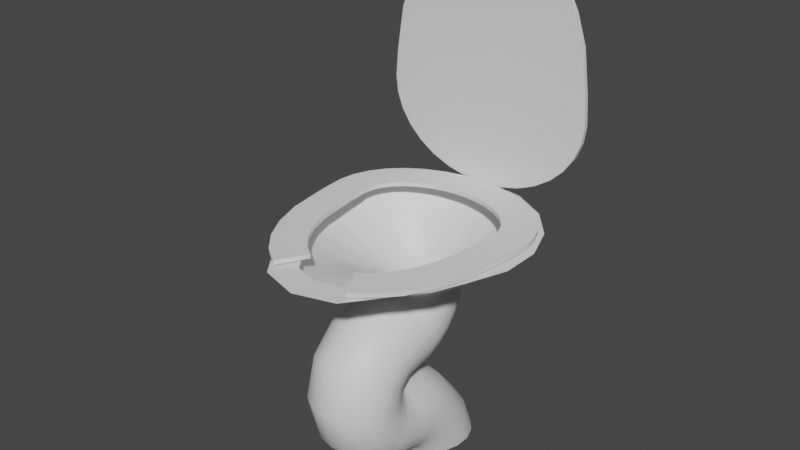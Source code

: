 # Source: wc.blend  (saved by Blender 3.5.10; exported with 4.5.12 LTS)
import bpy
from mathutils import Matrix  # noqa: F401  (used for matrix-valued properties, if any)

bpy.ops.wm.read_factory_settings(use_empty=True)
scene = bpy.context.scene
scene.name = 'Scene'

# ---- collections
col_collection = bpy.data.collections.new('Collection'); scene.collection.children.link(col_collection)

# ---- materials (node trees are filled in below, after node groups)
mat_002 = bpy.data.materials.new('マテリアル.002')
mat_002.use_transparent_shadow = False
mat_001 = bpy.data.materials.new('マテリアル.001')
mat_001.use_transparent_shadow = False
mat_x = bpy.data.materials.new('マテリアル')
mat_x.use_transparent_shadow = False

# ---- node groups
ng_auto_smooth = bpy.data.node_groups.new('Auto Smooth', 'GeometryNodeTree')
_s = ng_auto_smooth.interface.new_socket(name='Geometry', in_out='OUTPUT', socket_type='NodeSocketGeometry')
_s = ng_auto_smooth.interface.new_socket(name='Geometry', in_out='INPUT', socket_type='NodeSocketGeometry')
_s = ng_auto_smooth.interface.new_socket(name='Angle', in_out='INPUT', socket_type='NodeSocketFloat')
_s.subtype = 'ANGLE'
_s.min_value = 0.0
_s.max_value = 3.142
ng_auto_smooth.is_modifier = True
_N = ng_auto_smooth.nodes; _L = ng_auto_smooth.links
n0 = _N.new('NodeGroupOutput'); n0.name = 'Group Output'; n0.location = (480, -100)
n1 = _N.new('NodeGroupInput'); n1.name = 'Group Input'; n1.location = (-420, -300)
n2 = _N.new('NodeGroupInput'); n2.name = 'Group Input.001'; n2.location = (-60, -100)
n3 = _N.new('GeometryNodeSetShadeSmooth'); n3.name = 'Set Shade Smooth'; n3.location = (120, -100)
n3.domain = 'EDGE'
n4 = _N.new('GeometryNodeSetShadeSmooth'); n4.name = 'Set Shade Smooth.001'; n4.location = (300, -100)
n5 = _N.new('GeometryNodeInputMeshEdgeAngle'); n5.name = 'Edge Angle'; n5.location = (-420, -220)
n6 = _N.new('GeometryNodeInputEdgeSmooth'); n6.name = 'Is Edge Smooth'; n6.location = (-60, -160)
n7 = _N.new('GeometryNodeInputShadeSmooth'); n7.name = 'Is Face Smooth'; n7.location = (-240, -340)
n8 = _N.new('FunctionNodeBooleanMath'); n8.name = 'Boolean Math'; n8.location = (-60, -220)
n9 = _N.new('FunctionNodeCompare'); n9.name = 'Compare'; n9.location = (-240, -180)
n9.operation = 'LESS_EQUAL'
_L.new(n5.outputs[0], n9.inputs[0])
_L.new(n4.outputs[0], n0.inputs[0])
_L.new(n1.outputs[1], n9.inputs[1])
_L.new(n9.outputs[0], n8.inputs[0])
_L.new(n7.outputs[0], n8.inputs[1])
_L.new(n2.outputs[0], n3.inputs[0])
_L.new(n6.outputs[0], n3.inputs[1])
_L.new(n3.outputs[0], n4.inputs[0])
_L.new(n8.outputs[0], n3.inputs[2])
n0.is_active_output = True

# ---- material node trees
mat_002.use_nodes = True; mat_002.node_tree.nodes.clear()
_N = mat_002.node_tree.nodes; _L = mat_002.node_tree.links
n0 = _N.new('ShaderNodeBsdfPrincipled'); n0.name = 'プリンシプルBSDF'; n0.location = (10, 300)
n0.distribution = 'GGX'
n0.subsurface_method = 'RANDOM_WALK_SKIN'
n0.inputs[3].default_value = 1.45
n0.inputs[27].default_value = (0.0, 0.0, 0.0, 1.0)
n0.inputs[28].default_value = 1.0
n1 = _N.new('ShaderNodeOutputMaterial'); n1.name = 'マテリアル出力'; n1.location = (300, 300)
_L.new(n0.outputs[0], n1.inputs[0])
n1.is_active_output = True
mat_001.use_nodes = True; mat_001.node_tree.nodes.clear()
_N = mat_001.node_tree.nodes; _L = mat_001.node_tree.links
n0 = _N.new('ShaderNodeBsdfPrincipled'); n0.name = 'プリンシプルBSDF'; n0.location = (10, 300)
n0.distribution = 'GGX'
n0.subsurface_method = 'RANDOM_WALK_SKIN'
n0.inputs[3].default_value = 1.45
n0.inputs[27].default_value = (0.0, 0.0, 0.0, 1.0)
n0.inputs[28].default_value = 1.0
n1 = _N.new('ShaderNodeOutputMaterial'); n1.name = 'マテリアル出力'; n1.location = (300, 300)
_L.new(n0.outputs[0], n1.inputs[0])
n1.is_active_output = True
mat_x.use_nodes = True; mat_x.node_tree.nodes.clear()
_N = mat_x.node_tree.nodes; _L = mat_x.node_tree.links
n0 = _N.new('ShaderNodeBsdfPrincipled'); n0.name = 'プリンシプルBSDF'; n0.location = (10, 300)
n0.distribution = 'GGX'
n0.subsurface_method = 'RANDOM_WALK_SKIN'
n0.inputs[3].default_value = 1.45
n0.inputs[27].default_value = (0.0, 0.0, 0.0, 1.0)
n0.inputs[28].default_value = 1.0
n1 = _N.new('ShaderNodeOutputMaterial'); n1.name = 'マテリアル出力'; n1.location = (300, 300)
_L.new(n0.outputs[0], n1.inputs[0])
n1.is_active_output = True

# ---- world
world_world = bpy.data.worlds.new('World'); scene.world = world_world
world_world.use_nodes = True; world_world.node_tree.nodes.clear()
_N = world_world.node_tree.nodes; _L = world_world.node_tree.links
n0 = _N.new('ShaderNodeOutputWorld'); n0.name = 'World Output'; n0.location = (300, 300)
n1 = _N.new('ShaderNodeBackground'); n1.name = 'Background'; n1.location = (10, 300)
n1.inputs[0].default_value = (0.05088, 0.05088, 0.05088, 1.0)
_L.new(n1.outputs[0], n0.inputs[0])
n0.is_active_output = True
world_world.color = (0.05088, 0.05088, 0.05088)
world_world.use_sun_shadow = False
world_world.sun_shadow_jitter_overblur = 0.0

# ---- meshes
me_x = bpy.data.meshes.new('円柱')
me_x.from_pydata([(-0.6994, 1.528, 6.825), (-1.314, 1.173, 6.825), (-1.771, 0.6291, 6.825), (-2.014, -0.03813, 6.825), (-2.014, -0.7481, 6.825), (-1.739, -1.503, 6.825), (-1.482, -2.127, 6.825), (-0.5461, -3.376, 6.825), (-3.553e-08, -3.54, 6.825), (0.5461, -3.376, 6.825), (1.482, -2.127, 6.825), (1.739, -1.503, 6.825), (2.014, -0.7481, 6.825), (2.014, -0.03813, 6.825), (1.771, 0.6291, 6.825), (1.314, 1.173, 6.825), (-3.092e-08, 1.651, 6.825), (0.6994, 1.528, 6.825), (1.332e-15, 1.131, 1.258), (0.342, 1.071, 1.258), (0.6428, 0.8976, 1.258), (0.866, 0.6251, 1.258), (0.9848, 0.2946, 1.258), (0.9848, -0.06471, 1.258), (0.866, -0.4509, 1.258), (0.6428, -0.79, 1.258), (0.342, -0.9553, 1.258), (1.332e-15, -1.013, 1.258), (-0.342, -0.9553, 1.258), (-0.6428, -0.79, 1.258), (-0.866, -0.4509, 1.258), (-0.9848, -0.06471, 1.258), (-0.9848, 0.2946, 1.258), (-0.866, 0.6251, 1.258), (-0.6428, 0.8976, 1.258), (-0.342, 1.071, 1.258), (9.544e-16, 0.7424, 2.171), (0.342, 0.6974, 2.129), (0.6428, 0.5845, 2.025), (0.866, 0.3455, 1.864), (0.9848, 0.05921, 1.708), (0.9848, -0.2643, 1.571), (0.866, -0.6182, 1.522), (0.6428, -0.8836, 1.445), (0.342, -1.025, 1.344), (8.882e-16, -1.074, 1.309), (-0.342, -1.025, 1.344), (-0.6428, -0.8836, 1.445), (-0.866, -0.6182, 1.522), (-0.9848, -0.2643, 1.571), (-0.9848, 0.05921, 1.708), (-0.866, 0.3455, 1.864), (-0.6428, 0.5845, 2.025), (-0.342, 0.6974, 2.129), (8.882e-16, 0.01459, 3.038), (0.342, -0.02136, 2.989), (0.6428, -0.08749, 2.79), (0.866, -0.2169, 2.53), (0.9848, -0.4285, 2.296), (0.9848, -0.6849, 2.095), (0.866, -0.8795, 1.833), (0.6428, -1.038, 1.62), (0.342, -1.142, 1.48), (8.882e-16, -1.177, 1.432), (-0.342, -1.142, 1.48), (-0.6428, -1.038, 1.62), (-0.866, -0.8795, 1.833), (-0.9848, -0.6849, 2.095), (-0.9848, -0.4285, 2.296), (-0.866, -0.2169, 2.53), (-0.6428, -0.08749, 2.79), (-0.342, -0.02136, 2.989), (8.882e-16, -0.6698, 3.411), (0.342, -0.6892, 3.354), (0.6428, -0.7451, 3.189), (0.866, -0.8308, 2.937), (0.9848, -0.9359, 2.628), (0.9848, -1.048, 2.3), (0.866, -1.153, 1.991), (0.6428, -1.238, 1.739), (0.342, -1.294, 1.574), (8.882e-16, -1.314, 1.517), (-0.342, -1.294, 1.574), (-0.6428, -1.238, 1.739), (-0.866, -1.153, 1.991), (-0.9848, -1.048, 2.3), (-0.9848, -0.9359, 2.628), (-0.866, -0.8308, 2.937), (-0.6428, -0.7451, 3.189), (-0.342, -0.6892, 3.354), (8.882e-16, -1.435, 3.556), (0.342, -1.436, 3.496), (0.6428, -1.439, 3.323), (0.866, -1.444, 3.057), (0.9848, -1.45, 2.73), (0.9848, -1.455, 2.383), (0.866, -1.461, 2.057), (0.6428, -1.466, 1.791), (0.342, -1.469, 1.617), (8.882e-16, -1.47, 1.557), (-0.342, -1.469, 1.617), (-0.6428, -1.466, 1.791), (-0.866, -1.461, 2.057), (-0.9848, -1.455, 2.383), (-0.9848, -1.45, 2.73), (-0.866, -1.444, 3.057), (-0.6428, -1.439, 3.323), (-0.342, -1.436, 3.496), (8.882e-16, -1.446, 3.558), (0.342, -1.477, 3.506), (0.6428, -1.566, 3.357), (0.866, -1.703, 3.129), (0.9848, -1.871, 2.849), (0.9848, -2.05, 2.551), (0.866, -2.218, 2.272), (0.6428, -2.355, 2.044), (0.342, -2.444, 1.895), (8.882e-16, -2.475, 1.843), (-0.342, -2.444, 1.895), (-0.6428, -2.355, 2.044), (-0.866, -2.218, 2.272), (-0.9848, -2.05, 2.551), (-0.9848, -1.871, 2.849), (-0.866, -1.703, 3.129), (-0.6428, -1.566, 3.357), (-0.342, -1.477, 3.506), (8.882e-16, -1.454, 3.564), (0.342, -1.507, 3.535), (0.6428, -1.659, 3.451), (0.866, -1.891, 3.321), (0.9848, -2.177, 3.163), (0.9848, -2.481, 2.995), (0.866, -2.766, 2.836), (0.6428, -2.999, 2.707), (0.342, -3.15, 2.623), (8.882e-16, -3.203, 2.594), (-0.342, -3.15, 2.623), (-0.6428, -2.999, 2.707), (-0.866, -2.766, 2.836), (-0.9848, -2.481, 2.995), (-0.9848, -2.177, 3.163), (-0.866, -1.891, 3.321), (-0.6428, -1.659, 3.451), (-0.342, -1.507, 3.535), (8.882e-16, -1.458, 3.574), (0.342, -1.519, 3.575), (0.6428, -1.692, 3.578), (0.866, -1.958, 3.582), (0.9848, -2.285, 3.588), (0.9848, -2.632, 3.594), (0.866, -2.958, 3.599), (0.6428, -3.224, 3.604), (0.342, -3.398, 3.607), (8.882e-16, -3.458, 3.608), (-0.342, -3.398, 3.607), (-0.6428, -3.224, 3.604), (-0.866, -2.958, 3.599), (-0.9848, -2.632, 3.594), (-0.9848, -2.285, 3.588), (-0.866, -1.958, 3.582), (-0.6428, -1.692, 3.578), (-0.342, -1.519, 3.575), (8.882e-16, -1.457, 3.584), (0.342, -1.509, 3.615), (0.6428, -1.658, 3.705), (0.866, -1.886, 3.841), (0.9848, -2.166, 4.009), (0.9848, -2.463, 4.188), (0.866, -2.743, 4.356), (0.6428, -2.971, 4.493), (0.342, -3.12, 4.582), (8.882e-16, -3.172, 4.613), (-0.342, -3.12, 4.582), (-0.6428, -2.971, 4.493), (-0.866, -2.743, 4.356), (-0.9848, -2.463, 4.188), (-0.9848, -2.166, 4.009), (-0.866, -1.886, 3.841), (-0.6428, -1.658, 3.705), (-0.342, -1.509, 3.615), (8.882e-16, -1.451, 3.592), (0.342, -1.48, 3.645), (0.6428, -1.564, 3.797), (0.866, -1.693, 4.03), (0.9848, -1.852, 4.315), (0.9848, -2.02, 4.619), (0.866, -2.179, 4.904), (0.6428, -2.308, 5.137), (0.342, -2.392, 5.289), (8.882e-16, -2.421, 5.341), (-0.342, -2.392, 5.289), (-0.6428, -2.308, 5.137), (-0.866, -2.179, 4.904), (-0.9848, -2.02, 4.619), (-0.9848, -1.852, 4.315), (-0.866, -1.693, 4.03), (-0.6428, -1.564, 3.797), (-0.342, -1.48, 3.645), (8.882e-16, -1.441, 3.597), (0.342, -1.44, 3.657), (0.6428, -1.437, 3.831), (0.866, -1.433, 4.097), (0.9848, -1.427, 4.423), (0.9848, -1.421, 4.77), (0.866, -1.416, 5.096), (0.6428, -1.411, 5.362), (0.342, -1.408, 5.536), (8.882e-16, -1.407, 5.596), (-0.342, -1.408, 5.536), (-0.6428, -1.411, 5.362), (-0.866, -1.416, 5.096), (-0.9848, -1.421, 4.77), (-0.9848, -1.427, 4.423), (-0.866, -1.433, 4.097), (-0.6428, -1.437, 3.831), (-0.342, -1.44, 3.657), (8.882e-16, -0.9156, 3.662), (0.342, -0.9302, 3.72), (0.6428, -0.9723, 3.889), (0.866, -1.037, 4.147), (0.9848, -1.116, 4.463), (0.9848, -1.2, 4.8), (0.866, -1.279, 5.117), (0.6428, -1.344, 5.375), (0.342, -1.386, 5.544), (8.882e-16, -1.4, 5.602), (-0.342, -1.386, 5.544), (-0.6428, -1.344, 5.375), (-0.866, -1.279, 5.117), (-0.9848, -1.2, 4.8), (-0.9848, -1.116, 4.463), (-0.866, -1.037, 4.147), (-0.6428, -0.9723, 3.889), (-0.342, -0.9302, 3.72), (8.882e-16, -0.4248, 3.861), (0.342, -0.454, 3.913), (0.6428, -0.5383, 4.065), (0.866, -0.6674, 4.298), (0.9848, -0.8257, 4.583), (0.9848, -0.9942, 4.887), (0.866, -1.153, 5.172), (0.6428, -1.282, 5.405), (0.342, -1.366, 5.557), (8.882e-16, -1.395, 5.609), (-0.342, -1.366, 5.557), (-0.6428, -1.282, 5.405), (-0.866, -1.153, 5.172), (-0.9848, -0.9942, 4.887), (-0.9848, -0.8257, 4.583), (-0.866, -0.6674, 4.298), (-0.6428, -0.5383, 4.065), (-0.342, -0.454, 3.913), (8.882e-16, -0.00218, 4.18), (0.342, -0.04409, 4.223), (0.6428, -0.1648, 4.348), (0.866, -0.3497, 4.539), (0.9848, -0.5765, 4.774), (0.9848, -0.8178, 5.024), (0.866, -1.045, 5.258), (0.6428, -1.229, 5.45), (0.342, -1.35, 5.574), (4.441e-15, -1.392, 5.626), (-0.342, -1.35, 5.574), (-0.6428, -1.229, 5.45), (-0.866, -1.045, 5.258), (-0.9848, -0.8178, 5.024), (-0.9848, -0.5765, 4.774), (-0.866, -0.3497, 4.539), (-0.6428, -0.1648, 4.348), (-0.342, -0.04409, 4.223), (8.882e-16, 0.3234, 4.597), (0.342, 0.2717, 4.628), (0.6428, 0.1228, 4.718), (0.866, -0.1053, 4.855), (0.9848, -0.3851, 5.023), (0.9848, -0.6828, 5.201), (0.866, -0.9626, 5.369), (0.6428, -1.191, 5.506), (0.342, -1.34, 5.596), (4.441e-15, -1.391, 5.626), (-0.342, -1.34, 5.596), (-0.6428, -1.191, 5.506), (-0.866, -0.9626, 5.369), (-0.9848, -0.6828, 5.201), (-0.9848, -0.3851, 5.023), (-0.866, -0.1053, 4.855), (-0.6428, 0.1228, 4.718), (-0.342, 0.2717, 4.628), (8.882e-16, 0.5298, 5.085), (0.342, 0.4719, 5.102), (0.6428, 0.3049, 5.149), (0.866, 0.04916, 5.223), (0.9848, -0.2646, 5.312), (0.9848, -0.5985, 5.408), (0.866, -0.9122, 5.498), (0.6428, -1.168, 5.571), (0.342, -1.335, 5.626), (4.441e-15, -1.393, 5.626), (-0.342, -1.335, 5.626), (-0.6428, -1.168, 5.571), (-0.866, -0.9122, 5.498), (-0.9848, -0.5985, 5.408), (-0.9848, -0.2646, 5.312), (-0.866, 0.04916, 5.223), (-0.6428, 0.3049, 5.149), (-0.342, 0.4719, 5.102), (4.441e-15, 0.603, 5.626), (0.342, 0.5427, 5.626), (0.6428, 0.3691, 5.626), (0.866, 0.1031, 5.626), (0.9848, -0.2232, 5.626), (0.9848, -0.5705, 5.626), (0.866, -0.8968, 5.626), (0.6428, -1.163, 5.626), (0.342, -1.336, 5.626), (4.441e-15, -1.397, 5.626), (-0.342, -1.336, 5.626), (-0.6428, -1.163, 5.626), (-0.866, -0.8968, 5.626), (-0.9848, -0.5705, 5.626), (-0.9848, -0.2232, 5.626), (-0.866, 0.1031, 5.626), (-0.6428, 0.3691, 5.626), (-0.342, 0.5427, 5.626), (-3.553e-08, 2.261, 6.825), (-0.9077, 2.101, 6.825), (-1.706, 1.64, 6.825), (-2.298, 0.9337, 6.825), (-2.614, 0.06768, 6.825), (-2.614, -0.8539, 6.825), (-2.298, -1.72, 6.825), (-2.008, -2.426, 6.825), (-0.9077, -3.894, 6.825), (-3.553e-08, -4.166, 6.825), (0.9077, -3.894, 6.825), (2.008, -2.426, 6.825), (2.298, -1.72, 6.825), (2.614, -0.8539, 6.825), (2.614, 0.06768, 6.825), (2.298, 0.9337, 6.825), (1.706, 1.64, 6.825), (0.9077, 2.101, 6.825)], [], [(309, 308, 340, 339), (323, 322, 326, 325), (308, 307, 341, 340), (315, 314, 334, 333), (322, 321, 327, 326), (307, 306, 324, 341), (314, 313, 335, 334), (321, 320, 328, 327), (313, 312, 336, 335), (320, 319, 329, 328), (312, 311, 337, 336), (319, 318, 330, 329), (311, 310, 338, 337), (318, 317, 331, 330), (310, 309, 339, 338), (316, 315, 333, 332), (306, 323, 325, 324), (23, 22, 40, 41), (42, 41, 59, 60), (31, 30, 48, 49), (24, 23, 41, 42), (32, 31, 49, 50), (25, 24, 42, 43), (33, 32, 50, 51), (26, 25, 43, 44), (19, 18, 36, 37), (34, 33, 51, 52), (27, 26, 44, 45), (20, 19, 37, 38), (35, 34, 52, 53), (28, 27, 45, 46), (21, 20, 38, 39), (18, 35, 53, 36), (29, 28, 46, 47), (22, 21, 39, 40), (30, 29, 47, 48), (61, 60, 78, 79), (50, 49, 67, 68), (43, 42, 60, 61), (51, 50, 68, 69), (44, 43, 61, 62), (37, 36, 54, 55), (52, 51, 69, 70), (45, 44, 62, 63), (38, 37, 55, 56), (53, 52, 70, 71), (46, 45, 63, 64), (39, 38, 56, 57), (36, 53, 71, 54), (47, 46, 64, 65), (40, 39, 57, 58), (48, 47, 65, 66), (41, 40, 58, 59), (49, 48, 66, 67), (80, 79, 97, 98), (69, 68, 86, 87), (62, 61, 79, 80), (55, 54, 72, 73), (70, 69, 87, 88), (63, 62, 80, 81), (56, 55, 73, 74), (71, 70, 88, 89), (64, 63, 81, 82), (57, 56, 74, 75), (54, 71, 89, 72), (65, 64, 82, 83), (58, 57, 75, 76), (66, 65, 83, 84), (59, 58, 76, 77), (67, 66, 84, 85), (60, 59, 77, 78), (68, 67, 85, 86), (103, 102, 120, 121), (73, 72, 90, 91), (88, 87, 105, 106), (81, 80, 98, 99), (74, 73, 91, 92), (89, 88, 106, 107), (82, 81, 99, 100), (75, 74, 92, 93), (72, 89, 107, 90), (83, 82, 100, 101), (76, 75, 93, 94), (84, 83, 101, 102), (77, 76, 94, 95), (85, 84, 102, 103), (78, 77, 95, 96), (86, 85, 103, 104), (79, 78, 96, 97), (87, 86, 104, 105), (122, 121, 139, 140), (96, 95, 113, 114), (104, 103, 121, 122), (97, 96, 114, 115), (105, 104, 122, 123), (98, 97, 115, 116), (91, 90, 108, 109), (106, 105, 123, 124), (99, 98, 116, 117), (92, 91, 109, 110), (107, 106, 124, 125), (100, 99, 117, 118), (93, 92, 110, 111), (90, 107, 125, 108), (101, 100, 118, 119), (94, 93, 111, 112), (102, 101, 119, 120), (95, 94, 112, 113), (141, 140, 158, 159), (115, 114, 132, 133), (123, 122, 140, 141), (116, 115, 133, 134), (109, 108, 126, 127), (124, 123, 141, 142), (117, 116, 134, 135), (110, 109, 127, 128), (125, 124, 142, 143), (118, 117, 135, 136), (111, 110, 128, 129), (108, 125, 143, 126), (119, 118, 136, 137), (112, 111, 129, 130), (120, 119, 137, 138), (113, 112, 130, 131), (121, 120, 138, 139), (114, 113, 131, 132), (145, 144, 162, 163), (134, 133, 151, 152), (127, 126, 144, 145), (142, 141, 159, 160), (135, 134, 152, 153), (128, 127, 145, 146), (143, 142, 160, 161), (136, 135, 153, 154), (129, 128, 146, 147), (126, 143, 161, 144), (137, 136, 154, 155), (130, 129, 147, 148), (138, 137, 155, 156), (131, 130, 148, 149), (139, 138, 156, 157), (132, 131, 149, 150), (140, 139, 157, 158), (133, 132, 150, 151), (164, 163, 181, 182), (160, 159, 177, 178), (153, 152, 170, 171), (146, 145, 163, 164), (161, 160, 178, 179), (154, 153, 171, 172), (147, 146, 164, 165), (144, 161, 179, 162), (155, 154, 172, 173), (148, 147, 165, 166), (156, 155, 173, 174), (149, 148, 166, 167), (157, 156, 174, 175), (150, 149, 167, 168), (158, 157, 175, 176), (151, 150, 168, 169), (159, 158, 176, 177), (152, 151, 169, 170), (183, 182, 200, 201), (179, 178, 196, 197), (172, 171, 189, 190), (165, 164, 182, 183), (162, 179, 197, 180), (173, 172, 190, 191), (166, 165, 183, 184), (174, 173, 191, 192), (167, 166, 184, 185), (175, 174, 192, 193), (168, 167, 185, 186), (176, 175, 193, 194), (169, 168, 186, 187), (177, 176, 194, 195), (170, 169, 187, 188), (163, 162, 180, 181), (178, 177, 195, 196), (171, 170, 188, 189), (206, 205, 223, 224), (180, 197, 215, 198), (191, 190, 208, 209), (184, 183, 201, 202), (192, 191, 209, 210), (185, 184, 202, 203), (193, 192, 210, 211), (186, 185, 203, 204), (194, 193, 211, 212), (187, 186, 204, 205), (195, 194, 212, 213), (188, 187, 205, 206), (181, 180, 198, 199), (196, 195, 213, 214), (189, 188, 206, 207), (182, 181, 199, 200), (197, 196, 214, 215), (190, 189, 207, 208), (225, 224, 242, 243), (199, 198, 216, 217), (214, 213, 231, 232), (207, 206, 224, 225), (200, 199, 217, 218), (215, 214, 232, 233), (208, 207, 225, 226), (201, 200, 218, 219), (198, 215, 233, 216), (209, 208, 226, 227), (202, 201, 219, 220), (210, 209, 227, 228), (203, 202, 220, 221), (211, 210, 228, 229), (204, 203, 221, 222), (212, 211, 229, 230), (205, 204, 222, 223), (213, 212, 230, 231), (244, 243, 261, 262), (218, 217, 235, 236), (233, 232, 250, 251), (226, 225, 243, 244), (219, 218, 236, 237), (216, 233, 251, 234), (227, 226, 244, 245), (220, 219, 237, 238), (228, 227, 245, 246), (221, 220, 238, 239), (229, 228, 246, 247), (222, 221, 239, 240), (230, 229, 247, 248), (223, 222, 240, 241), (231, 230, 248, 249), (224, 223, 241, 242), (217, 216, 234, 235), (232, 231, 249, 250), (263, 262, 280, 281), (237, 236, 254, 255), (234, 251, 269, 252), (245, 244, 262, 263), (238, 237, 255, 256), (246, 245, 263, 264), (239, 238, 256, 257), (247, 246, 264, 265), (240, 239, 257, 258), (248, 247, 265, 266), (241, 240, 258, 259), (249, 248, 266, 267), (242, 241, 259, 260), (235, 234, 252, 253), (250, 249, 267, 268), (243, 242, 260, 261), (236, 235, 253, 254), (251, 250, 268, 269), (282, 281, 299, 300), (256, 255, 273, 274), (264, 263, 281, 282), (257, 256, 274, 275), (265, 264, 282, 283), (258, 257, 275, 276), (266, 265, 283, 284), (259, 258, 276, 277), (267, 266, 284, 285), (260, 259, 277, 278), (253, 252, 270, 271), (268, 267, 285, 286), (261, 260, 278, 279), (254, 253, 271, 272), (269, 268, 286, 287), (262, 261, 279, 280), (255, 254, 272, 273), (252, 269, 287, 270), (301, 300, 318, 319), (275, 274, 292, 293), (283, 282, 300, 301), (276, 275, 293, 294), (284, 283, 301, 302), (277, 276, 294, 295), (285, 284, 302, 303), (278, 277, 295, 296), (271, 270, 288, 289), (286, 285, 303, 304), (279, 278, 296, 297), (272, 271, 289, 290), (287, 286, 304, 305), (280, 279, 297, 298), (273, 272, 290, 291), (270, 287, 305, 288), (281, 280, 298, 299), (274, 273, 291, 292), (317, 316, 332, 331), (294, 293, 311, 312), (302, 301, 319, 320), (295, 294, 312, 313), (303, 302, 320, 321), (296, 295, 313, 314), (289, 288, 306, 307), (304, 303, 321, 322), (297, 296, 314, 315), (290, 289, 307, 308), (305, 304, 322, 323), (298, 297, 315, 316), (291, 290, 308, 309), (288, 305, 323, 306), (299, 298, 316, 317), (292, 291, 309, 310), (300, 299, 317, 318), (293, 292, 310, 311), (0, 16, 324, 325), (1, 0, 325, 326), (2, 1, 326, 327), (3, 2, 327, 328), (4, 3, 328, 329), (5, 4, 329, 330), (6, 5, 330, 331), (7, 6, 331, 332), (8, 7, 332, 333), (9, 8, 333, 334), (10, 9, 334, 335), (11, 10, 335, 336), (12, 11, 336, 337), (13, 12, 337, 338), (14, 13, 338, 339), (15, 14, 339, 340), (17, 15, 340, 341), (16, 17, 341, 324)])
me_x.polygons.foreach_set('use_smooth', [True] * 324)
_uv = me_x.uv_layers.new(name='UVマップ')
_uv.uv.foreach_set('vector', [0.8333, 1.0, 0.8889, 1.0, 0.8889, 1.0, 0.8333, 1.0, 0.05556, 1.0, 0.1111, 1.0, 0.1111, 1.0, 0.05556, 1.0, 0.8889, 1.0, 0.9444, 1.0, 0.9444, 1.0, 0.8889, 1.0, 0.5, 1.0, 0.5556, 1.0, 0.5556, 1.0, 0.5, 1.0, 0.1111, 1.0, 0.1667, 1.0, 0.1667, 1.0, 0.1111, 1.0, 0.9444, 1.0, 1.0, 1.0, 1.0, 1.0, 0.9444, 1.0, 0.5556, 1.0, 0.6111, 1.0, 0.6111, 1.0, 0.5556, 1.0, 0.1667, 1.0, 0.2222, 1.0, 0.2222, 1.0, 0.1667, 1.0, 0.6111, 1.0, 0.6667, 1.0, 0.6667, 1.0, 0.6111, 1.0, 0.2222, 1.0, 0.2778, 1.0, 0.2778, 1.0, 0.2222, 1.0, 0.6667, 1.0, 0.7222, 1.0, 0.7222, 1.0, 0.6667, 1.0, 0.2778, 1.0, 0.3333, 1.0, 0.3333, 1.0, 0.2778, 1.0, 0.7222, 1.0, 0.7778, 1.0, 0.7778, 1.0, 0.7222, 1.0, 0.3333, 1.0, 0.3889, 1.0, 0.3889, 1.0, 0.3333, 1.0, 0.7778, 1.0, 0.8333, 1.0, 0.8333, 1.0, 0.7778, 1.0, 0.4444, 1.0, 0.5, 1.0, 0.5, 1.0, 0.4444, 1.0, -1.863e-07, 1.0, 0.05556, 1.0, 0.05556, 1.0, -1.863e-07, 1.0, 0.7222, 1.0, 0.7778, 1.0, 0.7778, 1.0, 0.7222, 1.0, 0.6667, 1.0, 0.7222, 1.0, 0.7222, 1.0, 0.6667, 1.0, 0.2778, 1.0, 0.3333, 1.0, 0.3333, 1.0, 0.2778, 1.0, 0.6667, 1.0, 0.7222, 1.0, 0.7222, 1.0, 0.6667, 1.0, 0.2222, 1.0, 0.2778, 1.0, 0.2778, 1.0, 0.2222, 1.0, 0.6111, 1.0, 0.6667, 1.0, 0.6667, 1.0, 0.6111, 1.0, 0.1667, 1.0, 0.2222, 1.0, 0.2222, 1.0, 0.1667, 1.0, 0.5556, 1.0, 0.6111, 1.0, 0.6111, 1.0, 0.5556, 1.0, 0.9444, 1.0, 1.0, 1.0, 1.0, 1.0, 0.9444, 1.0, 0.1111, 1.0, 0.1667, 1.0, 0.1667, 1.0, 0.1111, 1.0, 0.5, 1.0, 0.5556, 1.0, 0.5556, 1.0, 0.5, 1.0, 0.8889, 1.0, 0.9444, 1.0, 0.9444, 1.0, 0.8889, 1.0, 0.05556, 1.0, 0.1111, 1.0, 0.1111, 1.0, 0.05556, 1.0, 0.4444, 1.0, 0.5, 1.0, 0.5, 1.0, 0.4444, 1.0, 0.8333, 1.0, 0.8889, 1.0, 0.8889, 1.0, 0.8333, 1.0, -1.863e-07, 1.0, 0.05556, 1.0, 0.05556, 1.0, -1.863e-07, 1.0, 0.3889, 1.0, 0.4444, 1.0, 0.4444, 1.0, 0.3889, 1.0, 0.7778, 1.0, 0.8333, 1.0, 0.8333, 1.0, 0.7778, 1.0, 0.3333, 1.0, 0.3889, 1.0, 0.3889, 1.0, 0.3333, 1.0, 0.6111, 1.0, 0.6667, 1.0, 0.6667, 1.0, 0.6111, 1.0, 0.2222, 1.0, 0.2778, 1.0, 0.2778, 1.0, 0.2222, 1.0, 0.6111, 1.0, 0.6667, 1.0, 0.6667, 1.0, 0.6111, 1.0, 0.1667, 1.0, 0.2222, 1.0, 0.2222, 1.0, 0.1667, 1.0, 0.5556, 1.0, 0.6111, 1.0, 0.6111, 1.0, 0.5556, 1.0, 0.9444, 1.0, 1.0, 1.0, 1.0, 1.0, 0.9444, 1.0, 0.1111, 1.0, 0.1667, 1.0, 0.1667, 1.0, 0.1111, 1.0, 0.5, 1.0, 0.5556, 1.0, 0.5556, 1.0, 0.5, 1.0, 0.8889, 1.0, 0.9444, 1.0, 0.9444, 1.0, 0.8889, 1.0, 0.05556, 1.0, 0.1111, 1.0, 0.1111, 1.0, 0.05556, 1.0, 0.4444, 1.0, 0.5, 1.0, 0.5, 1.0, 0.4444, 1.0, 0.8333, 1.0, 0.8889, 1.0, 0.8889, 1.0, 0.8333, 1.0, -1.863e-07, 1.0, 0.05556, 1.0, 0.05556, 1.0, -1.863e-07, 1.0, 0.3889, 1.0, 0.4444, 1.0, 0.4444, 1.0, 0.3889, 1.0, 0.7778, 1.0, 0.8333, 1.0, 0.8333, 1.0, 0.7778, 1.0, 0.3333, 1.0, 0.3889, 1.0, 0.3889, 1.0, 0.3333, 1.0, 0.7222, 1.0, 0.7778, 1.0, 0.7778, 1.0, 0.7222, 1.0, 0.2778, 1.0, 0.3333, 1.0, 0.3333, 1.0, 0.2778, 1.0, 0.5556, 1.0, 0.6111, 1.0, 0.6111, 1.0, 0.5556, 1.0, 0.1667, 1.0, 0.2222, 1.0, 0.2222, 1.0, 0.1667, 1.0, 0.5556, 1.0, 0.6111, 1.0, 0.6111, 1.0, 0.5556, 1.0, 0.9444, 1.0, 1.0, 1.0, 1.0, 1.0, 0.9444, 1.0, 0.1111, 1.0, 0.1667, 1.0, 0.1667, 1.0, 0.1111, 1.0, 0.5, 1.0, 0.5556, 1.0, 0.5556, 1.0, 0.5, 1.0, 0.8889, 1.0, 0.9444, 1.0, 0.9444, 1.0, 0.8889, 1.0, 0.05556, 1.0, 0.1111, 1.0, 0.1111, 1.0, 0.05556, 1.0, 0.4444, 1.0, 0.5, 1.0, 0.5, 1.0, 0.4444, 1.0, 0.8333, 1.0, 0.8889, 1.0, 0.8889, 1.0, 0.8333, 1.0, -1.863e-07, 1.0, 0.05556, 1.0, 0.05556, 1.0, -1.863e-07, 1.0, 0.3889, 1.0, 0.4444, 1.0, 0.4444, 1.0, 0.3889, 1.0, 0.7778, 1.0, 0.8333, 1.0, 0.8333, 1.0, 0.7778, 1.0, 0.3333, 1.0, 0.3889, 1.0, 0.3889, 1.0, 0.3333, 1.0, 0.7222, 1.0, 0.7778, 1.0, 0.7778, 1.0, 0.7222, 1.0, 0.2778, 1.0, 0.3333, 1.0, 0.3333, 1.0, 0.2778, 1.0, 0.6667, 1.0, 0.7222, 1.0, 0.7222, 1.0, 0.6667, 1.0, 0.2222, 1.0, 0.2778, 1.0, 0.2778, 1.0, 0.2222, 1.0, 0.2778, 1.0, 0.3333, 1.0, 0.3333, 1.0, 0.2778, 1.0, 0.9444, 1.0, 1.0, 1.0, 1.0, 1.0, 0.9444, 1.0, 0.1111, 1.0, 0.1667, 1.0, 0.1667, 1.0, 0.1111, 1.0, 0.5, 1.0, 0.5556, 1.0, 0.5556, 1.0, 0.5, 1.0, 0.8889, 1.0, 0.9444, 1.0, 0.9444, 1.0, 0.8889, 1.0, 0.05556, 1.0, 0.1111, 1.0, 0.1111, 1.0, 0.05556, 1.0, 0.4444, 1.0, 0.5, 1.0, 0.5, 1.0, 0.4444, 1.0, 0.8333, 1.0, 0.8889, 1.0, 0.8889, 1.0, 0.8333, 1.0, -1.863e-07, 1.0, 0.05556, 1.0, 0.05556, 1.0, -1.863e-07, 1.0, 0.3889, 1.0, 0.4444, 1.0, 0.4444, 1.0, 0.3889, 1.0, 0.7778, 1.0, 0.8333, 1.0, 0.8333, 1.0, 0.7778, 1.0, 0.3333, 1.0, 0.3889, 1.0, 0.3889, 1.0, 0.3333, 1.0, 0.7222, 1.0, 0.7778, 1.0, 0.7778, 1.0, 0.7222, 1.0, 0.2778, 1.0, 0.3333, 1.0, 0.3333, 1.0, 0.2778, 1.0, 0.6667, 1.0, 0.7222, 1.0, 0.7222, 1.0, 0.6667, 1.0, 0.2222, 1.0, 0.2778, 1.0, 0.2778, 1.0, 0.2222, 1.0, 0.6111, 1.0, 0.6667, 1.0, 0.6667, 1.0, 0.6111, 1.0, 0.1667, 1.0, 0.2222, 1.0, 0.2222, 1.0, 0.1667, 1.0, 0.2222, 1.0, 0.2778, 1.0, 0.2778, 1.0, 0.2222, 1.0, 0.6667, 1.0, 0.7222, 1.0, 0.7222, 1.0, 0.6667, 1.0, 0.2222, 1.0, 0.2778, 1.0, 0.2778, 1.0, 0.2222, 1.0, 0.6111, 1.0, 0.6667, 1.0, 0.6667, 1.0, 0.6111, 1.0, 0.1667, 1.0, 0.2222, 1.0, 0.2222, 1.0, 0.1667, 1.0, 0.5556, 1.0, 0.6111, 1.0, 0.6111, 1.0, 0.5556, 1.0, 0.9444, 1.0, 1.0, 1.0, 1.0, 1.0, 0.9444, 1.0, 0.1111, 1.0, 0.1667, 1.0, 0.1667, 1.0, 0.1111, 1.0, 0.5, 1.0, 0.5556, 1.0, 0.5556, 1.0, 0.5, 1.0, 0.8889, 1.0, 0.9444, 1.0, 0.9444, 1.0, 0.8889, 1.0, 0.05556, 1.0, 0.1111, 1.0, 0.1111, 1.0, 0.05556, 1.0, 0.4444, 1.0, 0.5, 1.0, 0.5, 1.0, 0.4444, 1.0, 0.8333, 1.0, 0.8889, 1.0, 0.8889, 1.0, 0.8333, 1.0, -1.863e-07, 1.0, 0.05556, 1.0, 0.05556, 1.0, -1.863e-07, 1.0, 0.3889, 1.0, 0.4444, 1.0, 0.4444, 1.0, 0.3889, 1.0, 0.7778, 1.0, 0.8333, 1.0, 0.8333, 1.0, 0.7778, 1.0, 0.3333, 1.0, 0.3889, 1.0, 0.3889, 1.0, 0.3333, 1.0, 0.7222, 1.0, 0.7778, 1.0, 0.7778, 1.0, 0.7222, 1.0, 0.1667, 1.0, 0.2222, 1.0, 0.2222, 1.0, 0.1667, 1.0, 0.6111, 1.0, 0.6667, 1.0, 0.6667, 1.0, 0.6111, 1.0, 0.1667, 1.0, 0.2222, 1.0, 0.2222, 1.0, 0.1667, 1.0, 0.5556, 1.0, 0.6111, 1.0, 0.6111, 1.0, 0.5556, 1.0, 0.9444, 1.0, 1.0, 1.0, 1.0, 1.0, 0.9444, 1.0, 0.1111, 1.0, 0.1667, 1.0, 0.1667, 1.0, 0.1111, 1.0, 0.5, 1.0, 0.5556, 1.0, 0.5556, 1.0, 0.5, 1.0, 0.8889, 1.0, 0.9444, 1.0, 0.9444, 1.0, 0.8889, 1.0, 0.05556, 1.0, 0.1111, 1.0, 0.1111, 1.0, 0.05556, 1.0, 0.4444, 1.0, 0.5, 1.0, 0.5, 1.0, 0.4444, 1.0, 0.8333, 1.0, 0.8889, 1.0, 0.8889, 1.0, 0.8333, 1.0, -1.863e-07, 1.0, 0.05556, 1.0, 0.05556, 1.0, -1.863e-07, 1.0, 0.3889, 1.0, 0.4444, 1.0, 0.4444, 1.0, 0.3889, 1.0, 0.7778, 1.0, 0.8333, 1.0, 0.8333, 1.0, 0.7778, 1.0, 0.3333, 1.0, 0.3889, 1.0, 0.3889, 1.0, 0.3333, 1.0, 0.7222, 1.0, 0.7778, 1.0, 0.7778, 1.0, 0.7222, 1.0, 0.2778, 1.0, 0.3333, 1.0, 0.3333, 1.0, 0.2778, 1.0, 0.6667, 1.0, 0.7222, 1.0, 0.7222, 1.0, 0.6667, 1.0, 0.9444, 1.0, 1.0, 1.0, 1.0, 1.0, 0.9444, 1.0, 0.5556, 1.0, 0.6111, 1.0, 0.6111, 1.0, 0.5556, 1.0, 0.9444, 1.0, 1.0, 1.0, 1.0, 1.0, 0.9444, 1.0, 0.1111, 1.0, 0.1667, 1.0, 0.1667, 1.0, 0.1111, 1.0, 0.5, 1.0, 0.5556, 1.0, 0.5556, 1.0, 0.5, 1.0, 0.8889, 1.0, 0.9444, 1.0, 0.9444, 1.0, 0.8889, 1.0, 0.05556, 1.0, 0.1111, 1.0, 0.1111, 1.0, 0.05556, 1.0, 0.4444, 1.0, 0.5, 1.0, 0.5, 1.0, 0.4444, 1.0, 0.8333, 1.0, 0.8889, 1.0, 0.8889, 1.0, 0.8333, 1.0, -1.863e-07, 1.0, 0.05556, 1.0, 0.05556, 1.0, -1.863e-07, 1.0, 0.3889, 1.0, 0.4444, 1.0, 0.4444, 1.0, 0.3889, 1.0, 0.7778, 1.0, 0.8333, 1.0, 0.8333, 1.0, 0.7778, 1.0, 0.3333, 1.0, 0.3889, 1.0, 0.3889, 1.0, 0.3333, 1.0, 0.7222, 1.0, 0.7778, 1.0, 0.7778, 1.0, 0.7222, 1.0, 0.2778, 1.0, 0.3333, 1.0, 0.3333, 1.0, 0.2778, 1.0, 0.6667, 1.0, 0.7222, 1.0, 0.7222, 1.0, 0.6667, 1.0, 0.2222, 1.0, 0.2778, 1.0, 0.2778, 1.0, 0.2222, 1.0, 0.6111, 1.0, 0.6667, 1.0, 0.6667, 1.0, 0.6111, 1.0, 0.8889, 1.0, 0.9444, 1.0, 0.9444, 1.0, 0.8889, 1.0, 0.1111, 1.0, 0.1667, 1.0, 0.1667, 1.0, 0.1111, 1.0, 0.5, 1.0, 0.5556, 1.0, 0.5556, 1.0, 0.5, 1.0, 0.8889, 1.0, 0.9444, 1.0, 0.9444, 1.0, 0.8889, 1.0, 0.05556, 1.0, 0.1111, 1.0, 0.1111, 1.0, 0.05556, 1.0, 0.4444, 1.0, 0.5, 1.0, 0.5, 1.0, 0.4444, 1.0, 0.8333, 1.0, 0.8889, 1.0, 0.8889, 1.0, 0.8333, 1.0, -1.863e-07, 1.0, 0.05556, 1.0, 0.05556, 1.0, -1.863e-07, 1.0, 0.3889, 1.0, 0.4444, 1.0, 0.4444, 1.0, 0.3889, 1.0, 0.7778, 1.0, 0.8333, 1.0, 0.8333, 1.0, 0.7778, 1.0, 0.3333, 1.0, 0.3889, 1.0, 0.3889, 1.0, 0.3333, 1.0, 0.7222, 1.0, 0.7778, 1.0, 0.7778, 1.0, 0.7222, 1.0, 0.2778, 1.0, 0.3333, 1.0, 0.3333, 1.0, 0.2778, 1.0, 0.6667, 1.0, 0.7222, 1.0, 0.7222, 1.0, 0.6667, 1.0, 0.2222, 1.0, 0.2778, 1.0, 0.2778, 1.0, 0.2222, 1.0, 0.6111, 1.0, 0.6667, 1.0, 0.6667, 1.0, 0.6111, 1.0, 0.1667, 1.0, 0.2222, 1.0, 0.2222, 1.0, 0.1667, 1.0, 0.5556, 1.0, 0.6111, 1.0, 0.6111, 1.0, 0.5556, 1.0, 0.8333, 1.0, 0.8889, 1.0, 0.8889, 1.0, 0.8333, 1.0, 0.05556, 1.0, 0.1111, 1.0, 0.1111, 1.0, 0.05556, 1.0, 0.4444, 1.0, 0.5, 1.0, 0.5, 1.0, 0.4444, 1.0, 0.8333, 1.0, 0.8889, 1.0, 0.8889, 1.0, 0.8333, 1.0, -1.863e-07, 1.0, 0.05556, 1.0, 0.05556, 1.0, -1.863e-07, 1.0, 0.3889, 1.0, 0.4444, 1.0, 0.4444, 1.0, 0.3889, 1.0, 0.7778, 1.0, 0.8333, 1.0, 0.8333, 1.0, 0.7778, 1.0, 0.3333, 1.0, 0.3889, 1.0, 0.3889, 1.0, 0.3333, 1.0, 0.7222, 1.0, 0.7778, 1.0, 0.7778, 1.0, 0.7222, 1.0, 0.2778, 1.0, 0.3333, 1.0, 0.3333, 1.0, 0.2778, 1.0, 0.6667, 1.0, 0.7222, 1.0, 0.7222, 1.0, 0.6667, 1.0, 0.2222, 1.0, 0.2778, 1.0, 0.2778, 1.0, 0.2222, 1.0, 0.6111, 1.0, 0.6667, 1.0, 0.6667, 1.0, 0.6111, 1.0, 0.1667, 1.0, 0.2222, 1.0, 0.2222, 1.0, 0.1667, 1.0, 0.5556, 1.0, 0.6111, 1.0, 0.6111, 1.0, 0.5556, 1.0, 0.9444, 1.0, 1.0, 1.0, 1.0, 1.0, 0.9444, 1.0, 0.1111, 1.0, 0.1667, 1.0, 0.1667, 1.0, 0.1111, 1.0, 0.5, 1.0, 0.5556, 1.0, 0.5556, 1.0, 0.5, 1.0, 0.5556, 1.0, 0.6111, 1.0, 0.6111, 1.0, 0.5556, 1.0, -1.863e-07, 1.0, 0.05556, 1.0, 0.05556, 1.0, -1.863e-07, 1.0, 0.3889, 1.0, 0.4444, 1.0, 0.4444, 1.0, 0.3889, 1.0, 0.7778, 1.0, 0.8333, 1.0, 0.8333, 1.0, 0.7778, 1.0, 0.3333, 1.0, 0.3889, 1.0, 0.3889, 1.0, 0.3333, 1.0, 0.7222, 1.0, 0.7778, 1.0, 0.7778, 1.0, 0.7222, 1.0, 0.2778, 1.0, 0.3333, 1.0, 0.3333, 1.0, 0.2778, 1.0, 0.6667, 1.0, 0.7222, 1.0, 0.7222, 1.0, 0.6667, 1.0, 0.2222, 1.0, 0.2778, 1.0, 0.2778, 1.0, 0.2222, 1.0, 0.6111, 1.0, 0.6667, 1.0, 0.6667, 1.0, 0.6111, 1.0, 0.1667, 1.0, 0.2222, 1.0, 0.2222, 1.0, 0.1667, 1.0, 0.5556, 1.0, 0.6111, 1.0, 0.6111, 1.0, 0.5556, 1.0, 0.9444, 1.0, 1.0, 1.0, 1.0, 1.0, 0.9444, 1.0, 0.1111, 1.0, 0.1667, 1.0, 0.1667, 1.0, 0.1111, 1.0, 0.5, 1.0, 0.5556, 1.0, 0.5556, 1.0, 0.5, 1.0, 0.8889, 1.0, 0.9444, 1.0, 0.9444, 1.0, 0.8889, 1.0, 0.05556, 1.0, 0.1111, 1.0, 0.1111, 1.0, 0.05556, 1.0, 0.4444, 1.0, 0.5, 1.0, 0.5, 1.0, 0.4444, 1.0, 0.5, 1.0, 0.5556, 1.0, 0.5556, 1.0, 0.5, 1.0, 0.9444, 1.0, 1.0, 1.0, 1.0, 1.0, 0.9444, 1.0, 0.1111, 1.0, 0.1667, 1.0, 0.1667, 1.0, 0.1111, 1.0, 0.5, 1.0, 0.5556, 1.0, 0.5556, 1.0, 0.5, 1.0, 0.8889, 1.0, 0.9444, 1.0, 0.9444, 1.0, 0.8889, 1.0, 0.05556, 1.0, 0.1111, 1.0, 0.1111, 1.0, 0.05556, 1.0, 0.4444, 1.0, 0.5, 1.0, 0.5, 1.0, 0.4444, 1.0, 0.8333, 1.0, 0.8889, 1.0, 0.8889, 1.0, 0.8333, 1.0, -1.863e-07, 1.0, 0.05556, 1.0, 0.05556, 1.0, -1.863e-07, 1.0, 0.3889, 1.0, 0.4444, 1.0, 0.4444, 1.0, 0.3889, 1.0, 0.7778, 1.0, 0.8333, 1.0, 0.8333, 1.0, 0.7778, 1.0, 0.3333, 1.0, 0.3889, 1.0, 0.3889, 1.0, 0.3333, 1.0, 0.7222, 1.0, 0.7778, 1.0, 0.7778, 1.0, 0.7222, 1.0, 0.2778, 1.0, 0.3333, 1.0, 0.3333, 1.0, 0.2778, 1.0, 0.6667, 1.0, 0.7222, 1.0, 0.7222, 1.0, 0.6667, 1.0, 0.2222, 1.0, 0.2778, 1.0, 0.2778, 1.0, 0.2222, 1.0, 0.6111, 1.0, 0.6667, 1.0, 0.6667, 1.0, 0.6111, 1.0, 0.1667, 1.0, 0.2222, 1.0, 0.2222, 1.0, 0.1667, 1.0, 0.4444, 1.0, 0.5, 1.0, 0.5, 1.0, 0.4444, 1.0, 0.8889, 1.0, 0.9444, 1.0, 0.9444, 1.0, 0.8889, 1.0, 0.05556, 1.0, 0.1111, 1.0, 0.1111, 1.0, 0.05556, 1.0, 0.4444, 1.0, 0.5, 1.0, 0.5, 1.0, 0.4444, 1.0, 0.8333, 1.0, 0.8889, 1.0, 0.8889, 1.0, 0.8333, 1.0, -1.863e-07, 1.0, 0.05556, 1.0, 0.05556, 1.0, -1.863e-07, 1.0, 0.3889, 1.0, 0.4444, 1.0, 0.4444, 1.0, 0.3889, 1.0, 0.7778, 1.0, 0.8333, 1.0, 0.8333, 1.0, 0.7778, 1.0, 0.3333, 1.0, 0.3889, 1.0, 0.3889, 1.0, 0.3333, 1.0, 0.7222, 1.0, 0.7778, 1.0, 0.7778, 1.0, 0.7222, 1.0, 0.2778, 1.0, 0.3333, 1.0, 0.3333, 1.0, 0.2778, 1.0, 0.6667, 1.0, 0.7222, 1.0, 0.7222, 1.0, 0.6667, 1.0, 0.2222, 1.0, 0.2778, 1.0, 0.2778, 1.0, 0.2222, 1.0, 0.6111, 1.0, 0.6667, 1.0, 0.6667, 1.0, 0.6111, 1.0, 0.1667, 1.0, 0.2222, 1.0, 0.2222, 1.0, 0.1667, 1.0, 0.5556, 1.0, 0.6111, 1.0, 0.6111, 1.0, 0.5556, 1.0, 0.9444, 1.0, 1.0, 1.0, 1.0, 1.0, 0.9444, 1.0, 0.1111, 1.0, 0.1667, 1.0, 0.1667, 1.0, 0.1111, 1.0, 0.3889, 1.0, 0.4444, 1.0, 0.4444, 1.0, 0.3889, 1.0, 0.8333, 1.0, 0.8889, 1.0, 0.8889, 1.0, 0.8333, 1.0, -1.863e-07, 1.0, 0.05556, 1.0, 0.05556, 1.0, -1.863e-07, 1.0, 0.3889, 1.0, 0.4444, 1.0, 0.4444, 1.0, 0.3889, 1.0, 0.7778, 1.0, 0.8333, 1.0, 0.8333, 1.0, 0.7778, 1.0, 0.3333, 1.0, 0.3889, 1.0, 0.3889, 1.0, 0.3333, 1.0, 0.7222, 1.0, 0.7778, 1.0, 0.7778, 1.0, 0.7222, 1.0, 0.2778, 1.0, 0.3333, 1.0, 0.3333, 1.0, 0.2778, 1.0, 0.6667, 1.0, 0.7222, 1.0, 0.7222, 1.0, 0.6667, 1.0, 0.2222, 1.0, 0.2778, 1.0, 0.2778, 1.0, 0.2222, 1.0, 0.6111, 1.0, 0.6667, 1.0, 0.6667, 1.0, 0.6111, 1.0, 0.1667, 1.0, 0.2222, 1.0, 0.2222, 1.0, 0.1667, 1.0, 0.5556, 1.0, 0.6111, 1.0, 0.6111, 1.0, 0.5556, 1.0, 0.9444, 1.0, 1.0, 1.0, 1.0, 1.0, 0.9444, 1.0, 0.1111, 1.0, 0.1667, 1.0, 0.1667, 1.0, 0.1111, 1.0, 0.5, 1.0, 0.5556, 1.0, 0.5556, 1.0, 0.5, 1.0, 0.8889, 1.0, 0.9444, 1.0, 0.9444, 1.0, 0.8889, 1.0, 0.05556, 1.0, 0.1111, 1.0, 0.1111, 1.0, 0.05556, 1.0, 0.3333, 1.0, 0.3889, 1.0, 0.3889, 1.0, 0.3333, 1.0, 0.7778, 1.0, 0.8333, 1.0, 0.8333, 1.0, 0.7778, 1.0, 0.3333, 1.0, 0.3889, 1.0, 0.3889, 1.0, 0.3333, 1.0, 0.7222, 1.0, 0.7778, 1.0, 0.7778, 1.0, 0.7222, 1.0, 0.2778, 1.0, 0.3333, 1.0, 0.3333, 1.0, 0.2778, 1.0, 0.6667, 1.0, 0.7222, 1.0, 0.7222, 1.0, 0.6667, 1.0, 0.2222, 1.0, 0.2778, 1.0, 0.2778, 1.0, 0.2222, 1.0, 0.6111, 1.0, 0.6667, 1.0, 0.6667, 1.0, 0.6111, 1.0, 0.1667, 1.0, 0.2222, 1.0, 0.2222, 1.0, 0.1667, 1.0, 0.5556, 1.0, 0.6111, 1.0, 0.6111, 1.0, 0.5556, 1.0, 0.9444, 1.0, 1.0, 1.0, 1.0, 1.0, 0.9444, 1.0, 0.1111, 1.0, 0.1667, 1.0, 0.1667, 1.0, 0.1111, 1.0, 0.5, 1.0, 0.5556, 1.0, 0.5556, 1.0, 0.5, 1.0, 0.8889, 1.0, 0.9444, 1.0, 0.9444, 1.0, 0.8889, 1.0, 0.05556, 1.0, 0.1111, 1.0, 0.1111, 1.0, 0.05556, 1.0, 0.4444, 1.0, 0.5, 1.0, 0.5, 1.0, 0.4444, 1.0, 0.8333, 1.0, 0.8889, 1.0, 0.8889, 1.0, 0.8333, 1.0, -1.863e-07, 1.0, 0.05556, 1.0, 0.05556, 1.0, -1.863e-07, 1.0, 0.2778, 1.0, 0.3333, 1.0, 0.3333, 1.0, 0.2778, 1.0, 0.7222, 1.0, 0.7778, 1.0, 0.7778, 1.0, 0.7222, 1.0, 0.2778, 1.0, 0.3333, 1.0, 0.3333, 1.0, 0.2778, 1.0, 0.6667, 1.0, 0.7222, 1.0, 0.7222, 1.0, 0.6667, 1.0, 0.2222, 1.0, 0.2778, 1.0, 0.2778, 1.0, 0.2222, 1.0, 0.6111, 1.0, 0.6667, 1.0, 0.6667, 1.0, 0.6111, 1.0, 0.1667, 1.0, 0.2222, 1.0, 0.2222, 1.0, 0.1667, 1.0, 0.5556, 1.0, 0.6111, 1.0, 0.6111, 1.0, 0.5556, 1.0, 0.9444, 1.0, 1.0, 1.0, 1.0, 1.0, 0.9444, 1.0, 0.1111, 1.0, 0.1667, 1.0, 0.1667, 1.0, 0.1111, 1.0, 0.5, 1.0, 0.5556, 1.0, 0.5556, 1.0, 0.5, 1.0, 0.8889, 1.0, 0.9444, 1.0, 0.9444, 1.0, 0.8889, 1.0, 0.05556, 1.0, 0.1111, 1.0, 0.1111, 1.0, 0.05556, 1.0, 0.4444, 1.0, 0.5, 1.0, 0.5, 1.0, 0.4444, 1.0, 0.8333, 1.0, 0.8889, 1.0, 0.8889, 1.0, 0.8333, 1.0, -1.863e-07, 1.0, 0.05556, 1.0, 0.05556, 1.0, -1.863e-07, 1.0, 0.3889, 1.0, 0.4444, 1.0, 0.4444, 1.0, 0.3889, 1.0, 0.7778, 1.0, 0.8333, 1.0, 0.8333, 1.0, 0.7778, 1.0, 0.3889, 1.0, 0.4444, 1.0, 0.4444, 1.0, 0.3889, 1.0, 0.6667, 1.0, 0.7222, 1.0, 0.7222, 1.0, 0.6667, 1.0, 0.2222, 1.0, 0.2778, 1.0, 0.2778, 1.0, 0.2222, 1.0, 0.6111, 1.0, 0.6667, 1.0, 0.6667, 1.0, 0.6111, 1.0, 0.1667, 1.0, 0.2222, 1.0, 0.2222, 1.0, 0.1667, 1.0, 0.5556, 1.0, 0.6111, 1.0, 0.6111, 1.0, 0.5556, 1.0, 0.9444, 1.0, 1.0, 1.0, 1.0, 1.0, 0.9444, 1.0, 0.1111, 1.0, 0.1667, 1.0, 0.1667, 1.0, 0.1111, 1.0, 0.5, 1.0, 0.5556, 1.0, 0.5556, 1.0, 0.5, 1.0, 0.8889, 1.0, 0.9444, 1.0, 0.9444, 1.0, 0.8889, 1.0, 0.05556, 1.0, 0.1111, 1.0, 0.1111, 1.0, 0.05556, 1.0, 0.4444, 1.0, 0.5, 1.0, 0.5, 1.0, 0.4444, 1.0, 0.8333, 1.0, 0.8889, 1.0, 0.8889, 1.0, 0.8333, 1.0, -1.863e-07, 1.0, 0.05556, 1.0, 0.05556, 1.0, -1.863e-07, 1.0, 0.3889, 1.0, 0.4444, 1.0, 0.4444, 1.0, 0.3889, 1.0, 0.7778, 1.0, 0.8333, 1.0, 0.8333, 1.0, 0.7778, 1.0, 0.3333, 1.0, 0.3889, 1.0, 0.3889, 1.0, 0.3333, 1.0, 0.7222, 1.0, 0.7778, 1.0, 0.7778, 1.0, 0.7222, 1.0, 0.1868, 0.4259, 0.25, 0.437, 0.25, 0.49, 0.1679, 0.4755, 0.1312, 0.3939, 0.1868, 0.4259, 0.1679, 0.4755, 0.09573, 0.4339, 0.08994, 0.345, 0.1312, 0.3939, 0.09573, 0.4339, 0.04215, 0.37, 0.06809, 0.2851, 0.08994, 0.345, 0.04215, 0.37, 0.01365, 0.2917, 0.06856, 0.2219, 0.06809, 0.2851, 0.01365, 0.2917, 0.01365, 0.2083, 0.09735, 0.1571, 0.06856, 0.2219, 0.01365, 0.2083, 0.04215, 0.13, 0.1284, 0.109, 0.09735, 0.1571, 0.04215, 0.13, 0.09573, 0.06615, 0.2029, 0.0522, 0.1284, 0.109, 0.09573, 0.06615, 0.1679, 0.02447, 0.25, 0.04518, 0.2029, 0.0522, 0.1679, 0.02447, 0.25, 0.01, 0.2971, 0.0522, 0.25, 0.04518, 0.25, 0.01, 0.3321, 0.02447, 0.3716, 0.109, 0.2971, 0.0522, 0.3321, 0.02447, 0.4043, 0.06615, 0.4027, 0.1571, 0.3716, 0.109, 0.4043, 0.06615, 0.4578, 0.13, 0.4314, 0.2219, 0.4027, 0.1571, 0.4578, 0.13, 0.4864, 0.2083, 0.4319, 0.2851, 0.4314, 0.2219, 0.4864, 0.2083, 0.4864, 0.2917, 0.4101, 0.345, 0.4319, 0.2851, 0.4864, 0.2917, 0.4578, 0.37, 0.3688, 0.3939, 0.4101, 0.345, 0.4578, 0.37, 0.4043, 0.4339, 0.3132, 0.4259, 0.3688, 0.3939, 0.4043, 0.4339, 0.3321, 0.4755, 0.25, 0.437, 0.3132, 0.4259, 0.3321, 0.4755, 0.25, 0.49])
me_x.materials.append(mat_002)
me_x.update()
me_x_1 = bpy.data.meshes.new('円')
me_x_1.from_pydata([(-0.007728, 0.1144, 0.0), (-0.03227, 0.1124, 0.0), (-0.05587, 0.1067, 0.0), (-0.07762, 0.0975, 0.0), (-0.09669, 0.08506, 0.0), (-0.1123, 0.06991, 0.0), (-0.124, 0.05262, 0.0), (-0.1311, 0.03386, 0.0), (-0.1335, 0.01435, 0.0), (-0.131, -0.01791, 0.0), (-0.1236, -0.06847, 0.0), (-0.1118, -0.103, 0.0), (-0.09609, -0.1308, 0.0), (-0.07695, -0.1527, 0.0), (-0.05515, -0.1686, 0.0), (-0.08271, 0.04512, 0.005104), (-0.07261, 0.0549, 0.005104), (-0.05948, 0.06347, 0.005104), (0.04114, -0.1686, 0.0), (0.06284, -0.1527, 0.0), (0.08183, -0.1308, 0.0), (0.09737, -0.103, 0.0), (0.1089, -0.06847, 0.0), (0.1158, -0.01791, 0.0), (0.1181, 0.01435, 0.0), (0.1157, 0.03386, 0.0), (0.1085, 0.05262, 0.0), (0.09688, 0.06991, 0.0), (0.08123, 0.08506, 0.0), (0.06217, 0.0975, 0.0), (0.04042, 0.1067, 0.0), (0.01682, 0.1124, 0.0), (-0.02623, 0.07437, 0.0), (-0.007728, 0.07582, 0.0), (-0.04378, 0.07014, 0.0), (-0.05948, 0.06347, 0.0), (-0.07261, 0.0549, 0.0), (-0.08271, 0.04512, 0.0), (-0.08963, 0.03482, 0.0), (-0.09357, 0.02451, 0.0), (-0.09493, 0.01348, 0.0), (-0.09282, -0.01363, 0.0), (-0.0861, -0.0594, 0.0), (-0.07664, -0.08717, 0.0), (-0.06459, -0.1084, 0.0), (-0.05085, -0.1242, 0.0), (-0.03629, -0.1348, 0.0), (-0.04378, 0.07014, 0.005104), (-0.007728, 0.07582, 0.005104), (-0.02623, 0.07437, 0.005104), (0.02222, -0.1348, 0.0), (0.03665, -0.1242, 0.0), (0.05022, -0.1086, 0.0), (0.06207, -0.08739, 0.0), (0.07128, -0.05972, 0.0), (0.07753, -0.01393, 0.0), (0.07949, 0.01335, 0.0), (0.07811, 0.02451, 0.0), (0.07418, 0.03482, 0.0), (0.06725, 0.04512, 0.0), (0.05715, 0.0549, 0.0), (0.04402, 0.06347, 0.0), (0.02832, 0.07014, 0.0), (0.01078, 0.07437, 0.0), (-0.08963, 0.03482, 0.005104), (-0.09357, 0.02451, 0.005104), (-0.09493, 0.01348, 0.005104), (-0.09282, -0.01363, 0.005104), (-0.0861, -0.0594, 0.005104), (-0.07664, -0.08717, 0.005104), (-0.06459, -0.1084, 0.005104), (-0.05085, -0.1242, 0.005104), (-0.03629, -0.1348, 0.005104), (0.03665, -0.1242, 0.005104), (0.02222, -0.1348, 0.005104), (0.05022, -0.1086, 0.005104), (0.06207, -0.08739, 0.005104), (0.07128, -0.05972, 0.005104), (0.07753, -0.01393, 0.005104), (0.07949, 0.01335, 0.005104), (0.07811, 0.02451, 0.005104), (0.07418, 0.03482, 0.005104), (0.06725, 0.04512, 0.005104), (0.05715, 0.0549, 0.005104), (0.04402, 0.06347, 0.005104), (0.02832, 0.07014, 0.005104), (0.01078, 0.07437, 0.005104), (-0.03227, 0.1124, 0.005104), (-0.007728, 0.1144, 0.005104), (-0.05587, 0.1067, 0.005104), (-0.07762, 0.0975, 0.005104), (-0.09669, 0.08506, 0.005104), (-0.1123, 0.06991, 0.005104), (-0.124, 0.05262, 0.005104), (-0.1311, 0.03386, 0.005104), (-0.1335, 0.01435, 0.005104), (-0.131, -0.01791, 0.005104), (-0.1236, -0.06847, 0.005104), (-0.1118, -0.103, 0.005104), (-0.09609, -0.1308, 0.005104), (-0.07695, -0.1527, 0.005104), (-0.05515, -0.1686, 0.005104), (0.06284, -0.1527, 0.005104), (0.04114, -0.1686, 0.005104), (0.08183, -0.1308, 0.005104), (0.09737, -0.103, 0.005104), (0.1089, -0.06847, 0.005104), (0.1158, -0.01791, 0.005104), (0.1181, 0.01435, 0.005104), (0.1157, 0.03386, 0.005104), (0.1085, 0.05262, 0.005104), (0.09688, 0.06991, 0.005104), (0.08123, 0.08506, 0.005104), (0.06217, 0.0975, 0.005104), (0.04042, 0.1067, 0.005104), (0.01682, 0.1124, 0.005104)], [], [(32, 1, 0, 33), (34, 2, 1, 32), (35, 3, 2, 34), (36, 4, 3, 35), (37, 5, 4, 36), (38, 6, 5, 37), (39, 7, 6, 38), (40, 8, 7, 39), (41, 9, 8, 40), (42, 10, 9, 41), (43, 11, 10, 42), (44, 12, 11, 43), (45, 13, 12, 44), (46, 14, 13, 45), (16, 17, 90, 91), (17, 47, 89, 90), (47, 49, 87, 89), (49, 48, 88, 87), (51, 19, 18, 50), (52, 20, 19, 51), (53, 21, 20, 52), (54, 22, 21, 53), (55, 23, 22, 54), (56, 24, 23, 55), (57, 25, 24, 56), (58, 26, 25, 57), (59, 27, 26, 58), (60, 28, 27, 59), (61, 29, 28, 60), (62, 30, 29, 61), (63, 31, 30, 62), (33, 0, 31, 63), (15, 16, 91, 92), (64, 15, 92, 93), (65, 64, 93, 94), (66, 65, 94, 95), (67, 66, 95, 96), (68, 67, 96, 97), (69, 68, 97, 98), (70, 69, 98, 99), (71, 70, 99, 100), (72, 71, 100, 101), (73, 74, 103, 102), (75, 73, 102, 104), (76, 75, 104, 105), (77, 76, 105, 106), (78, 77, 106, 107), (79, 78, 107, 108), (80, 79, 108, 109), (81, 80, 109, 110), (82, 81, 110, 111), (83, 82, 111, 112), (84, 83, 112, 113), (85, 84, 113, 114), (86, 85, 114, 115), (48, 86, 115, 88), (36, 35, 17, 16), (50, 18, 103, 74), (24, 25, 109, 108), (63, 62, 85, 86), (37, 36, 16, 15), (25, 26, 110, 109), (33, 63, 86, 48), (38, 37, 15, 64), (26, 27, 111, 110), (0, 1, 87, 88), (39, 38, 64, 65), (27, 28, 112, 111), (1, 2, 89, 87), (40, 39, 65, 66), (28, 29, 113, 112), (2, 3, 90, 89), (41, 40, 66, 67), (29, 30, 114, 113), (3, 4, 91, 90), (42, 41, 67, 68), (30, 31, 115, 114), (4, 5, 92, 91), (43, 42, 68, 69), (31, 0, 88, 115), (5, 6, 93, 92), (44, 43, 69, 70), (6, 7, 94, 93), (45, 44, 70, 71), (7, 8, 95, 94), (46, 45, 71, 72), (8, 9, 96, 95), (9, 10, 97, 96), (10, 11, 98, 97), (11, 12, 99, 98), (12, 13, 100, 99), (51, 50, 74, 73), (13, 14, 101, 100), (52, 51, 73, 75), (53, 52, 75, 76), (54, 53, 76, 77), (55, 54, 77, 78), (56, 55, 78, 79), (18, 19, 102, 103), (57, 56, 79, 80), (19, 20, 104, 102), (58, 57, 80, 81), (14, 46, 72, 101), (20, 21, 105, 104), (59, 58, 81, 82), (32, 33, 48, 49), (21, 22, 106, 105), (60, 59, 82, 83), (34, 32, 49, 47), (22, 23, 107, 106), (61, 60, 83, 84), (35, 34, 47, 17), (23, 24, 108, 107), (62, 61, 84, 85)])
me_x_1.polygons.foreach_set('use_smooth', [True] * 114)
_uv = me_x_1.uv_layers.new(name='UVマップ')
_uv.uv.foreach_set('vector', [0.0, 0.0, 0.0, 0.0, 0.0, 0.0, 0.0, 0.0, 0.0, 0.0, 0.0, 0.0, 0.0, 0.0, 0.0, 0.0, 0.0, 0.0, 0.0, 0.0, 0.0, 0.0, 0.0, 0.0, 0.0, 0.0, 0.0, 0.0, 0.0, 0.0, 0.0, 0.0, 0.0, 0.0, 0.0, 0.0, 0.0, 0.0, 0.0, 0.0, 0.0, 0.0, 0.0, 0.0, 0.0, 0.0, 0.0, 0.0, 0.0, 0.0, 0.0, 0.0, 0.0, 0.0, 0.0, 0.0, 0.0, 0.0, 0.0, 0.0, 0.0, 0.0, 0.0, 0.0, 0.0, 0.0, 0.0, 0.0, 0.0, 0.0, 0.0, 0.0, 0.0, 0.0, 0.0, 0.0, 0.0, 0.0, 0.0, 0.0, 0.0, 0.0, 0.0, 0.0, 0.0, 0.0, 0.0, 0.0, 0.0, 0.0, 0.0, 0.0, 0.0, 0.0, 0.0, 0.0, 0.0, 0.0, 0.0, 0.0, 0.0, 0.0, 0.0, 0.0, 0.0, 0.0, 0.0, 0.0, 0.0, 0.0, 0.0, 0.0, 0.0, 0.0, 0.0, 0.0, 0.0, 0.0, 0.0, 0.0, 0.0, 0.0, 0.0, 0.0, 0.0, 0.0, 0.0, 0.0, 0.0, 0.0, 0.0, 0.0, 0.0, 0.0, 0.0, 0.0, 0.0, 0.0, 0.0, 0.0, 0.0, 0.0, 0.0, 0.0, 0.0, 0.0, 0.0, 0.0, 0.0, 0.0, 0.0, 0.0, 0.0, 0.0, 0.0, 0.0, 0.0, 0.0, 0.0, 0.0, 0.0, 0.0, 0.0, 0.0, 0.0, 0.0, 0.0, 0.0, 0.0, 0.0, 0.0, 0.0, 0.0, 0.0, 0.0, 0.0, 0.0, 0.0, 0.0, 0.0, 0.0, 0.0, 0.0, 0.0, 0.0, 0.0, 0.0, 0.0, 0.0, 0.0, 0.0, 0.0, 0.0, 0.0, 0.0, 0.0, 0.0, 0.0, 0.0, 0.0, 0.0, 0.0, 0.0, 0.0, 0.0, 0.0, 0.0, 0.0, 0.0, 0.0, 0.0, 0.0, 0.0, 0.0, 0.0, 0.0, 0.0, 0.0, 0.0, 0.0, 0.0, 0.0, 0.0, 0.0, 0.0, 0.0, 0.0, 0.0, 0.0, 0.0, 0.0, 0.0, 0.0, 0.0, 0.0, 0.0, 0.0, 0.0, 0.0, 0.0, 0.0, 0.0, 0.0, 0.0, 0.0, 0.0, 0.0, 0.0, 0.0, 0.0, 0.0, 0.0, 0.0, 0.0, 0.0, 0.0, 0.0, 0.0, 0.0, 0.0, 0.0, 0.0, 0.0, 0.0, 0.0, 0.0, 0.0, 0.0, 0.0, 0.0, 0.0, 0.0, 0.0, 0.0, 0.0, 0.0, 0.0, 0.0, 0.0, 0.0, 0.0, 0.0, 0.0, 0.0, 0.0, 0.0, 0.0, 0.0, 0.0, 0.0, 0.0, 0.0, 0.0, 0.0, 0.0, 0.0, 0.0, 0.0, 0.0, 0.0, 0.0, 0.0, 0.0, 0.0, 0.0, 0.0, 0.0, 0.0, 0.0, 0.0, 0.0, 0.0, 0.0, 0.0, 0.0, 0.0, 0.0, 0.0, 0.0, 0.0, 0.0, 0.0, 0.0, 0.0, 0.0, 0.0, 0.0, 0.0, 0.0, 0.0, 0.0, 0.0, 0.0, 0.0, 0.0, 0.0, 0.0, 0.0, 0.0, 0.0, 0.0, 0.0, 0.0, 0.0, 0.0, 0.0, 0.0, 0.0, 0.0, 0.0, 0.0, 0.0, 0.0, 0.0, 0.0, 0.0, 0.0, 0.0, 0.0, 0.0, 0.0, 0.0, 0.0, 0.0, 0.0, 0.0, 0.0, 0.0, 0.0, 0.0, 0.0, 0.0, 0.0, 0.0, 0.0, 0.0, 0.0, 0.0, 0.0, 0.0, 0.0, 0.0, 0.0, 0.0, 0.0, 0.0, 0.0, 0.0, 0.0, 0.0, 0.0, 0.0, 0.0, 0.0, 0.0, 0.0, 0.0, 0.0, 0.0, 0.0, 0.0, 0.0, 0.0, 0.0, 0.0, 0.0, 0.0, 0.0, 0.0, 0.0, 0.0, 0.0, 0.0, 0.0, 0.0, 0.0, 0.0, 0.0, 0.0, 0.0, 0.0, 0.0, 0.0, 0.0, 0.0, 0.0, 0.0, 0.0, 0.0, 0.0, 0.0, 0.0, 0.0, 0.0, 0.0, 0.0, 0.0, 0.0, 0.0, 0.0, 0.0, 0.0, 0.0, 0.0, 0.0, 0.0, 0.0, 0.0, 0.0, 0.0, 0.0, 0.0, 0.0, 0.0, 0.0, 0.0, 0.0, 0.0, 0.0, 0.0, 0.0, 0.0, 0.0, 0.0, 0.0, 0.0, 0.0, 0.0, 0.0, 0.0, 0.0, 0.0, 0.0, 0.0, 0.0, 0.0, 0.0, 0.0, 0.0, 0.0, 0.0, 0.0, 0.0, 0.0, 0.0, 0.0, 0.0, 0.0, 0.0, 0.0, 0.0, 0.0, 0.0, 0.0, 0.0, 0.0, 0.0, 0.0, 0.0, 0.0, 0.0, 0.0, 0.0, 0.0, 0.0, 0.0, 0.0, 0.0, 0.0, 0.0, 0.0, 0.0, 0.0, 0.0, 0.0, 0.0, 0.0, 0.0, 0.0, 0.0, 0.0, 0.0, 0.0, 0.0, 0.0, 0.0, 0.0, 0.0, 0.0, 0.0, 0.0, 0.0, 0.0, 0.0, 0.0, 0.0, 0.0, 0.0, 0.0, 0.0, 0.0, 0.0, 0.0, 0.0, 0.0, 0.0, 0.0, 0.0, 0.0, 0.0, 0.0, 0.0, 0.0, 0.0, 0.0, 0.0, 0.0, 0.0, 0.0, 0.0, 0.0, 0.0, 0.0, 0.0, 0.0, 0.0, 0.0, 0.0, 0.0, 0.0, 0.0, 0.0, 0.0, 0.0, 0.0, 0.0, 0.0, 0.0, 0.0, 0.0, 0.0, 0.0, 0.0, 0.0, 0.0, 0.0, 0.0, 0.0, 0.0, 0.0, 0.0, 0.0, 0.0, 0.0, 0.0, 0.0, 0.0, 0.0, 0.0, 0.0, 0.0, 0.0, 0.0, 0.0, 0.0, 0.0, 0.0, 0.0, 0.0, 0.0, 0.0, 0.0, 0.0, 0.0, 0.0, 0.0, 0.0, 0.0, 0.0, 0.0, 0.0, 0.0, 0.0, 0.0, 0.0, 0.0, 0.0, 0.0, 0.0, 0.0, 0.0, 0.0, 0.0, 0.0, 0.0, 0.0, 0.0, 0.0, 0.0, 0.0, 0.0, 0.0, 0.0, 0.0, 0.0, 0.0, 0.0, 0.0, 0.0, 0.0, 0.0, 0.0, 0.0, 0.0, 0.0, 0.0, 0.0, 0.0, 0.0, 0.0, 0.0, 0.0, 0.0, 0.0, 0.0, 0.0, 0.0, 0.0, 0.0, 0.0, 0.0, 0.0, 0.0, 0.0, 0.0, 0.0, 0.0, 0.0, 0.0, 0.0, 0.0, 0.0, 0.0, 0.0, 0.0, 0.0, 0.0, 0.0, 0.0, 0.0, 0.0, 0.0, 0.0, 0.0, 0.0, 0.0, 0.0, 0.0, 0.0, 0.0, 0.0, 0.0, 0.0, 0.0, 0.0, 0.0, 0.0, 0.0, 0.0, 0.0, 0.0, 0.0, 0.0, 0.0, 0.0, 0.0, 0.0, 0.0, 0.0, 0.0, 0.0, 0.0, 0.0, 0.0, 0.0, 0.0, 0.0, 0.0, 0.0, 0.0, 0.0, 0.0, 0.0, 0.0, 0.0, 0.0, 0.0, 0.0, 0.0, 0.0, 0.0, 0.0, 0.0, 0.0, 0.0, 0.0, 0.0, 0.0, 0.0, 0.0, 0.0, 0.0, 0.0, 0.0, 0.0, 0.0, 0.0, 0.0, 0.0, 0.0, 0.0, 0.0, 0.0, 0.0, 0.0, 0.0, 0.0, 0.0, 0.0, 0.0, 0.0, 0.0, 0.0, 0.0, 0.0, 0.0, 0.0, 0.0, 0.0, 0.0, 0.0, 0.0, 0.0, 0.0, 0.0, 0.0, 0.0, 0.0, 0.0, 0.0, 0.0, 0.0, 0.0, 0.0, 0.0, 0.0, 0.0, 0.0, 0.0, 0.0, 0.0, 0.0, 0.0, 0.0, 0.0, 0.0, 0.0, 0.0, 0.0, 0.0, 0.0, 0.0, 0.0, 0.0, 0.0, 0.0, 0.0, 0.0, 0.0, 0.0, 0.0, 0.0, 0.0, 0.0, 0.0, 0.0, 0.0, 0.0, 0.0, 0.0, 0.0, 0.0, 0.0, 0.0, 0.0, 0.0, 0.0, 0.0, 0.0, 0.0, 0.0, 0.0, 0.0, 0.0, 0.0, 0.0, 0.0, 0.0, 0.0, 0.0, 0.0, 0.0, 0.0, 0.0, 0.0, 0.0, 0.0, 0.0, 0.0, 0.0, 0.0, 0.0, 0.0, 0.0, 0.0, 0.0, 0.0, 0.0, 0.0, 0.0, 0.0, 0.0, 0.0, 0.0, 0.0, 0.0, 0.0, 0.0, 0.0, 0.0, 0.0, 0.0, 0.0, 0.0, 0.0, 0.0, 0.0, 0.0, 0.0, 0.0, 0.0, 0.0, 0.0, 0.0, 0.0, 0.0, 0.0, 0.0, 0.0, 0.0, 0.0, 0.0, 0.0, 0.0, 0.0, 0.0, 0.0, 0.0, 0.0, 0.0, 0.0, 0.0])
me_x_1.materials.append(mat_001)
me_x_1.update()
me_001 = bpy.data.meshes.new('円.001')
me_001.from_pydata([(-0.007728, 0.1144, 0.0), (-0.03227, 0.1124, 0.0), (-0.05587, 0.1067, 0.0), (-0.07762, 0.0975, 0.0), (-0.09669, 0.08506, 0.0), (-0.1123, 0.06991, 0.0), (-0.124, 0.05262, 0.0), (-0.1311, 0.03386, 0.0), (-0.1335, 0.01435, 0.0), (-0.131, -0.01791, 0.0), (-0.1236, -0.06847, 0.0), (-0.1118, -0.103, 0.0), (-0.09609, -0.1308, 0.0), (-0.07695, -0.1527, 0.0), (-0.05515, -0.1686, 0.0), (0.04114, -0.1686, 0.0), (0.06284, -0.1527, 0.0), (0.08183, -0.1308, 0.0), (0.09737, -0.103, 0.0), (0.1089, -0.06847, 0.0), (0.1158, -0.01791, 0.0), (0.1181, 0.01435, 0.0), (0.1157, 0.03386, 0.0), (0.1085, 0.05262, 0.0), (0.09688, 0.06991, 0.0), (0.08123, 0.08506, 0.0), (0.06217, 0.0975, 0.0), (0.04042, 0.1067, 0.0), (0.01682, 0.1124, 0.0), (-0.03501, -0.1739, -7.547e-09), (0.0235, -0.1739, -7.547e-09), (-0.03501, -0.1739, 0.005104), (0.0235, -0.1739, 0.005104), (-0.03227, 0.1124, 0.005104), (-0.007728, 0.1144, 0.005104), (-0.05587, 0.1067, 0.005104), (-0.07762, 0.0975, 0.005104), (-0.09669, 0.08506, 0.005104), (-0.1123, 0.06991, 0.005104), (-0.124, 0.05262, 0.005104), (-0.1311, 0.03386, 0.005104), (-0.1335, 0.01435, 0.005104), (-0.131, -0.01791, 0.005104), (-0.1236, -0.06847, 0.005104), (-0.1118, -0.103, 0.005104), (-0.09609, -0.1308, 0.005104), (-0.07695, -0.1527, 0.005104), (-0.05515, -0.1686, 0.005104), (0.06284, -0.1527, 0.005104), (0.04114, -0.1686, 0.005104), (0.08183, -0.1308, 0.005104), (0.09737, -0.103, 0.005104), (0.1089, -0.06847, 0.005104), (0.1158, -0.01791, 0.005104), (0.1181, 0.01435, 0.005104), (0.1157, 0.03386, 0.005104), (0.1085, 0.05262, 0.005104), (0.09688, 0.06991, 0.005104), (0.08123, 0.08506, 0.005104), (0.06217, 0.0975, 0.005104), (0.04042, 0.1067, 0.005104), (0.01682, 0.1124, 0.005104), (-0.005754, -0.178, -7.725e-09), (-0.005754, -0.178, 0.005104)], [], [(17, 16, 15, 30, 62, 29, 14, 13, 12, 11, 10, 9, 8, 7, 6, 5, 4, 3, 2, 1, 0, 28, 27, 26, 25, 24, 23, 22, 21, 20, 19, 18), (30, 15, 49, 32), (21, 22, 55, 54), (22, 23, 56, 55), (23, 24, 57, 56), (0, 1, 33, 34), (24, 25, 58, 57), (1, 2, 35, 33), (25, 26, 59, 58), (2, 3, 36, 35), (26, 27, 60, 59), (3, 4, 37, 36), (27, 28, 61, 60), (4, 5, 38, 37), (28, 0, 34, 61), (5, 6, 39, 38), (6, 7, 40, 39), (30, 32, 63, 62), (7, 8, 41, 40), (8, 9, 42, 41), (9, 10, 43, 42), (10, 11, 44, 43), (11, 12, 45, 44), (12, 13, 46, 45), (13, 14, 47, 46), (15, 16, 48, 49), (32, 49, 48, 50, 51, 52, 53, 54, 55, 56, 57, 58, 59, 60, 61, 34, 33, 35, 36, 37, 38, 39, 40, 41, 42, 43, 44, 45, 46, 47, 31, 63), (16, 17, 50, 48), (14, 29, 31, 47), (17, 18, 51, 50), (18, 19, 52, 51), (19, 20, 53, 52), (20, 21, 54, 53), (62, 63, 31, 29)])
me_001.polygons.foreach_set('use_smooth', [True] * 34)
_uv = me_001.uv_layers.new(name='UVマップ')
_uv.uv.foreach_set('vector', [0.0, 0.0, 0.0, 0.0, 0.0, 0.0, 0.0, 0.0, 0.0, 0.0, 0.0, 0.0, 0.0, 0.0, 0.0, 0.0, 0.0, 0.0, 0.0, 0.0, 0.0, 0.0, 0.0, 0.0, 0.0, 0.0, 0.0, 0.0, 0.0, 0.0, 0.0, 0.0, 0.0, 0.0, 0.0, 0.0, 0.0, 0.0, 0.0, 0.0, 0.0, 0.0, 0.0, 0.0, 0.0, 0.0, 0.0, 0.0, 0.0, 0.0, 0.0, 0.0, 0.0, 0.0, 0.0, 0.0, 0.0, 0.0, 0.0, 0.0, 0.0, 0.0, 0.0, 0.0, 0.0, 0.0, 0.0, 0.0, 0.0, 0.0, 0.0, 0.0, 0.0, 0.0, 0.0, 0.0, 0.0, 0.0, 0.0, 0.0, 0.0, 0.0, 0.0, 0.0, 0.0, 0.0, 0.0, 0.0, 0.0, 0.0, 0.0, 0.0, 0.0, 0.0, 0.0, 0.0, 0.0, 0.0, 0.0, 0.0, 0.0, 0.0, 0.0, 0.0, 0.0, 0.0, 0.0, 0.0, 0.0, 0.0, 0.0, 0.0, 0.0, 0.0, 0.0, 0.0, 0.0, 0.0, 0.0, 0.0, 0.0, 0.0, 0.0, 0.0, 0.0, 0.0, 0.0, 0.0, 0.0, 0.0, 0.0, 0.0, 0.0, 0.0, 0.0, 0.0, 0.0, 0.0, 0.0, 0.0, 0.0, 0.0, 0.0, 0.0, 0.0, 0.0, 0.0, 0.0, 0.0, 0.0, 0.0, 0.0, 0.0, 0.0, 0.0, 0.0, 0.0, 0.0, 0.0, 0.0, 0.0, 0.0, 0.0, 0.0, 0.0, 0.0, 0.0, 0.0, 0.0, 0.0, 0.0, 0.0, 0.0, 0.0, 0.0, 0.0, 0.0, 0.0, 0.0, 0.0, 0.0, 0.0, 0.0, 0.0, 0.0, 0.0, 0.0, 0.0, 0.0, 0.0, 0.0, 0.0, 0.0, 0.0, 0.0, 0.0, 0.0, 0.0, 0.0, 0.0, 0.0, 0.0, 0.0, 0.0, 0.0, 0.0, 0.0, 0.0, 0.0, 0.0, 0.0, 0.0, 0.0, 0.0, 0.0, 0.0, 0.0, 0.0, 0.0, 0.0, 0.0, 0.0, 0.0, 0.0, 0.0, 0.0, 0.0, 0.0, 0.0, 0.0, 0.0, 0.0, 0.0, 0.0, 0.0, 0.0, 0.0, 0.0, 0.0, 0.0, 0.0, 0.0, 0.0, 0.0, 0.0, 0.0, 0.0, 0.0, 0.0, 0.0, 0.0, 0.0, 0.0, 0.0, 0.0, 0.0, 0.0, 0.0, 0.0, 0.0, 0.0, 0.0, 0.0, 0.0, 0.0, 0.0, 0.0, 0.0, 0.0, 0.0, 0.0, 0.0, 0.0, 0.0, 0.0, 0.0, 0.0, 0.0, 0.0, 0.0, 0.0, 0.0, 0.0, 0.0, 0.0, 0.0, 0.0, 0.0, 0.0, 0.0, 0.0, 0.0, 0.0, 0.0, 0.0, 0.0, 0.0, 0.0, 0.0, 0.0, 0.0, 0.0, 0.0, 0.0, 0.0, 0.0, 0.0, 0.0, 0.0, 0.0, 0.0, 0.0, 0.0, 0.0, 0.0, 0.0, 0.0, 0.0, 0.0, 0.0, 0.0, 0.0, 0.0, 0.0, 0.0, 0.0, 0.0, 0.0, 0.0, 0.0, 0.0, 0.0, 0.0, 0.0, 0.0, 0.0, 0.0, 0.0, 0.0, 0.0, 0.0, 0.0, 0.0, 0.0, 0.0, 0.0, 0.0, 0.0, 0.0, 0.0, 0.0, 0.0, 0.0, 0.0, 0.0, 0.0, 0.0, 0.0, 0.0, 0.0, 0.0, 0.0, 0.0, 0.0, 0.0, 0.0, 0.0, 0.0, 0.0, 0.0, 0.0, 0.0, 0.0, 0.0, 0.0, 0.0, 0.0, 0.0, 0.0, 0.0, 0.0, 0.0, 0.0, 0.0])
me_001.materials.append(mat_x)
me_001.update()

# ---- objects
ob_x = bpy.data.objects.new('円柱', me_x)
ob_x_1 = bpy.data.objects.new('円', me_x_1)
ob_001 = bpy.data.objects.new('円.001', me_001)

# ---- transforms, parenting, visibility, modifiers, constraints
ob_x.location = (0.0, 0.0, 0.0)
ob_x.scale = (0.05077, 0.05, 0.05)
_m = ob_x.modifiers.new('Auto Smooth', 'NODES')
_m.node_group = ng_auto_smooth
_gi = [s.identifier for s in ng_auto_smooth.interface.items_tree if s.item_type == 'SOCKET' and s.in_out == 'INPUT']
_m[_gi[1]] = 2.094  # Angle
ob_x_1.location = (0.005796, -0.0149, 0.3431)
_m = ob_x_1.modifiers.new('Auto Smooth', 'NODES')
_m.node_group = ng_auto_smooth
_gi = [s.identifier for s in ng_auto_smooth.interface.items_tree if s.item_type == 'SOCKET' and s.in_out == 'INPUT']
_m[_gi[1]] = 1.047  # Angle
ob_001.location = (0.005796, 0.09944, 0.4596)
ob_001.rotation_euler = (-1.571, -0.0, 0.0)
_m = ob_001.modifiers.new('Auto Smooth', 'NODES')
_m.node_group = ng_auto_smooth
_gi = [s.identifier for s in ng_auto_smooth.interface.items_tree if s.item_type == 'SOCKET' and s.in_out == 'INPUT']
_m[_gi[1]] = 1.047  # Angle

# ---- collection membership
col_collection.objects.link(ob_x)
col_collection.objects.link(ob_x_1)
col_collection.objects.link(ob_001)

# ---- scene / render settings (as saved in the file)
scene.frame_start = 1; scene.frame_end = 250; scene.frame_set(1)
scene.render.engine = 'BLENDER_EEVEE_NEXT'
scene.cycles.sampling_pattern = 'TABULATED_SOBOL'
scene.view_settings.view_transform = 'Filmic'
bpy.context.view_layer.update()

# ---- added for rendering (the .blend has no active camera and no usable light): camera, sun
cam_auto = bpy.data.cameras.new('AutoCamera')
cam_auto.lens = 50.0
cam_auto.sensor_width = 36.0
cam_auto.clip_end = 1000.0
ob_auto_camera = bpy.data.objects.new('AutoCamera', cam_auto)
scene.collection.objects.link(ob_auto_camera)
ob_auto_camera.location = (0.656834, -0.83584, 0.875706)
ob_auto_camera.rotation_euler = (1.09748, -7.21219e-08, 0.694738)
scene.camera = ob_auto_camera
light_auto_sun = bpy.data.lights.new('AutoSun', 'SUN')
light_auto_sun.energy = 3.0
light_auto_sun.angle = 0.0523599
ob_auto_sun = bpy.data.objects.new('AutoSun', light_auto_sun)
scene.collection.objects.link(ob_auto_sun)
ob_auto_sun.rotation_euler = (0.872665, 0.174533, 0.523599)
bpy.context.view_layer.update()
